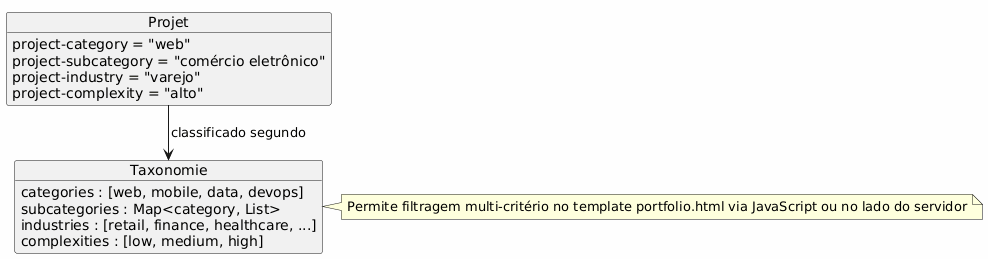

The diagram above was rendered by PlantUML. Its source (embedded in the PNG):
@startuml
skinparam backgroundColor #FEFEFE

object Projet {
  project-category = "web"
  project-subcategory = "comércio eletrônico"
  project-industry = "varejo"
  project-complexity = "alto"
}

object Taxonomie {
  categories : [web, mobile, data, devops]
  subcategories : Map<category, List>
  industries : [retail, finance, healthcare, ...]
  complexities : [low, medium, high]
}

Projet --> Taxonomie : classificado segundo

note right of Taxonomie
Permite filtragem multi-critério no template portfolio.html via JavaScript ou no lado do servidor
end note
@enduml